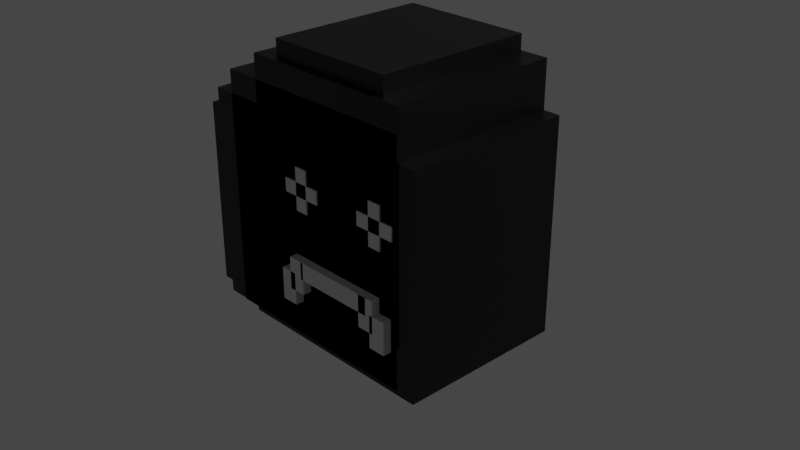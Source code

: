 # Source: StandEnemy.blend  (saved by Blender 2.93.21; exported with 4.5.12 LTS)
import bpy
from mathutils import Matrix  # noqa: F401  (used for matrix-valued properties, if any)

bpy.ops.wm.read_factory_settings(use_empty=True)
scene = bpy.context.scene
scene.name = 'Scene'

# ---- collections
col_collection = bpy.data.collections.new('Collection'); scene.collection.children.link(col_collection)

# ---- materials (node trees are filled in below, after node groups)
mat_material_005 = bpy.data.materials.new('Material.005')
mat_material_005.alpha_threshold = 0.0
mat_material_005.use_transparent_shadow = False
mat_material_005.line_color = (0.0, 0.0, 0.0, 1.0)
mat_material_006 = bpy.data.materials.new('Material.006')
mat_material_006.alpha_threshold = 0.0
mat_material_006.use_transparent_shadow = False
mat_material_006.line_color = (0.0, 0.0, 0.0, 1.0)
mat_material_007 = bpy.data.materials.new('Material.007')
mat_material_007.alpha_threshold = 0.0
mat_material_007.use_transparent_shadow = False
mat_material_007.line_color = (0.0, 0.0, 0.0, 1.0)
mat_material_009 = bpy.data.materials.new('Material.009')
mat_material_009.alpha_threshold = 0.0
mat_material_009.use_transparent_shadow = False
mat_material_009.line_color = (0.0, 0.0, 0.0, 1.0)
mat_material_008 = bpy.data.materials.new('Material.008')
mat_material_008.alpha_threshold = 0.0
mat_material_008.use_transparent_shadow = False
mat_material_008.line_color = (0.0, 0.0, 0.0, 1.0)
mat_material_010 = bpy.data.materials.new('Material.010')
mat_material_010.alpha_threshold = 0.0
mat_material_010.use_transparent_shadow = False
mat_material_010.line_color = (0.0, 0.0, 0.0, 1.0)
mat_material_011 = bpy.data.materials.new('Material.011')
mat_material_011.alpha_threshold = 0.0
mat_material_011.use_transparent_shadow = False
mat_material_011.line_color = (0.0, 0.0, 0.0, 1.0)
mat_material_012 = bpy.data.materials.new('Material.012')
mat_material_012.alpha_threshold = 0.0
mat_material_012.use_transparent_shadow = False
mat_material_012.line_color = (0.0, 0.0, 0.0, 1.0)
mat_material_014 = bpy.data.materials.new('Material.014')
mat_material_014.alpha_threshold = 0.0
mat_material_014.use_transparent_shadow = False
mat_material_014.line_color = (0.0, 0.0, 0.0, 1.0)
mat_material_013 = bpy.data.materials.new('Material.013')
mat_material_013.alpha_threshold = 0.0
mat_material_013.use_transparent_shadow = False
mat_material_013.line_color = (0.0, 0.0, 0.0, 1.0)

# ---- material node trees
mat_material_005.use_nodes = True; mat_material_005.node_tree.nodes.clear()
_N = mat_material_005.node_tree.nodes; _L = mat_material_005.node_tree.links
n0 = _N.new('ShaderNodeOutputMaterial'); n0.name = 'Material Output'; n0.location = (300, 300)
n1 = _N.new('ShaderNodeBsdfPrincipled'); n1.name = 'Principled BSDF'; n1.location = (10, 300)
n1.distribution = 'GGX'
n1.subsurface_method = 'BURLEY'
n1.inputs[0].default_value = (0.0, 0.0, 0.0, 1.0)
n1.inputs[2].default_value = 0.4
n1.inputs[3].default_value = 1.45
n1.inputs[27].default_value = (0.0, 0.0, 0.0, 1.0)
n1.inputs[28].default_value = 1.0
_L.new(n1.outputs[0], n0.inputs[0])
n0.is_active_output = True
mat_material_006.use_nodes = True; mat_material_006.node_tree.nodes.clear()
_N = mat_material_006.node_tree.nodes; _L = mat_material_006.node_tree.links
n0 = _N.new('ShaderNodeOutputMaterial'); n0.name = 'Material Output'; n0.location = (300, 300)
n1 = _N.new('ShaderNodeBsdfPrincipled'); n1.name = 'Principled BSDF'; n1.location = (10, 300)
n1.distribution = 'GGX'
n1.subsurface_method = 'BURLEY'
n1.inputs[2].default_value = 0.4
n1.inputs[3].default_value = 1.45
n1.inputs[27].default_value = (0.0, 0.0, 0.0, 1.0)
n1.inputs[28].default_value = 1.0
_L.new(n1.outputs[0], n0.inputs[0])
n0.is_active_output = True
mat_material_007.use_nodes = True; mat_material_007.node_tree.nodes.clear()
_N = mat_material_007.node_tree.nodes; _L = mat_material_007.node_tree.links
n0 = _N.new('ShaderNodeOutputMaterial'); n0.name = 'Material Output'; n0.location = (300, 300)
n1 = _N.new('ShaderNodeBsdfPrincipled'); n1.name = 'Principled BSDF'; n1.location = (10, 300)
n1.distribution = 'GGX'
n1.subsurface_method = 'BURLEY'
n1.inputs[2].default_value = 0.4
n1.inputs[3].default_value = 1.45
n1.inputs[27].default_value = (0.0, 0.0, 0.0, 1.0)
n1.inputs[28].default_value = 1.0
_L.new(n1.outputs[0], n0.inputs[0])
n0.is_active_output = True
mat_material_009.use_nodes = True; mat_material_009.node_tree.nodes.clear()
_N = mat_material_009.node_tree.nodes; _L = mat_material_009.node_tree.links
n0 = _N.new('ShaderNodeOutputMaterial'); n0.name = 'Material Output'; n0.location = (300, 300)
n1 = _N.new('ShaderNodeBsdfPrincipled'); n1.name = 'Principled BSDF'; n1.location = (10, 300)
n1.distribution = 'GGX'
n1.subsurface_method = 'BURLEY'
n1.inputs[2].default_value = 0.4
n1.inputs[3].default_value = 1.45
n1.inputs[27].default_value = (0.0, 0.0, 0.0, 1.0)
n1.inputs[28].default_value = 1.0
_L.new(n1.outputs[0], n0.inputs[0])
n0.is_active_output = True
mat_material_008.use_nodes = True; mat_material_008.node_tree.nodes.clear()
_N = mat_material_008.node_tree.nodes; _L = mat_material_008.node_tree.links
n0 = _N.new('ShaderNodeOutputMaterial'); n0.name = 'Material Output'; n0.location = (300, 300)
n1 = _N.new('ShaderNodeBsdfPrincipled'); n1.name = 'Principled BSDF'; n1.location = (10, 300)
n1.distribution = 'GGX'
n1.subsurface_method = 'BURLEY'
n1.inputs[2].default_value = 0.4
n1.inputs[3].default_value = 1.45
n1.inputs[27].default_value = (0.0, 0.0, 0.0, 1.0)
n1.inputs[28].default_value = 1.0
_L.new(n1.outputs[0], n0.inputs[0])
n0.is_active_output = True
mat_material_010.use_nodes = True; mat_material_010.node_tree.nodes.clear()
_N = mat_material_010.node_tree.nodes; _L = mat_material_010.node_tree.links
n0 = _N.new('ShaderNodeOutputMaterial'); n0.name = 'Material Output'; n0.location = (300, 300)
n1 = _N.new('ShaderNodeBsdfPrincipled'); n1.name = 'Principled BSDF'; n1.location = (10, 300)
n1.distribution = 'GGX'
n1.subsurface_method = 'BURLEY'
n1.inputs[2].default_value = 0.4
n1.inputs[3].default_value = 1.45
n1.inputs[27].default_value = (0.0, 0.0, 0.0, 1.0)
n1.inputs[28].default_value = 1.0
_L.new(n1.outputs[0], n0.inputs[0])
n0.is_active_output = True
mat_material_011.use_nodes = True; mat_material_011.node_tree.nodes.clear()
_N = mat_material_011.node_tree.nodes; _L = mat_material_011.node_tree.links
n0 = _N.new('ShaderNodeOutputMaterial'); n0.name = 'Material Output'; n0.location = (300, 300)
n1 = _N.new('ShaderNodeBsdfPrincipled'); n1.name = 'Principled BSDF'; n1.location = (10, 300)
n1.distribution = 'GGX'
n1.subsurface_method = 'BURLEY'
n1.inputs[2].default_value = 0.4
n1.inputs[3].default_value = 1.45
n1.inputs[27].default_value = (0.0, 0.0, 0.0, 1.0)
n1.inputs[28].default_value = 1.0
_L.new(n1.outputs[0], n0.inputs[0])
n0.is_active_output = True
mat_material_012.use_nodes = True; mat_material_012.node_tree.nodes.clear()
_N = mat_material_012.node_tree.nodes; _L = mat_material_012.node_tree.links
n0 = _N.new('ShaderNodeOutputMaterial'); n0.name = 'Material Output'; n0.location = (300, 300)
n1 = _N.new('ShaderNodeBsdfPrincipled'); n1.name = 'Principled BSDF'; n1.location = (10, 300)
n1.distribution = 'GGX'
n1.subsurface_method = 'BURLEY'
n1.inputs[2].default_value = 0.4
n1.inputs[3].default_value = 1.45
n1.inputs[27].default_value = (0.0, 0.0, 0.0, 1.0)
n1.inputs[28].default_value = 1.0
_L.new(n1.outputs[0], n0.inputs[0])
n0.is_active_output = True
mat_material_014.use_nodes = True; mat_material_014.node_tree.nodes.clear()
_N = mat_material_014.node_tree.nodes; _L = mat_material_014.node_tree.links
n0 = _N.new('ShaderNodeOutputMaterial'); n0.name = 'Material Output'; n0.location = (300, 300)
n1 = _N.new('ShaderNodeBsdfPrincipled'); n1.name = 'Principled BSDF'; n1.location = (10, 300)
n1.distribution = 'GGX'
n1.subsurface_method = 'BURLEY'
n1.inputs[2].default_value = 0.4
n1.inputs[3].default_value = 1.45
n1.inputs[27].default_value = (0.0, 0.0, 0.0, 1.0)
n1.inputs[28].default_value = 1.0
_L.new(n1.outputs[0], n0.inputs[0])
n0.is_active_output = True
mat_material_013.use_nodes = True; mat_material_013.node_tree.nodes.clear()
_N = mat_material_013.node_tree.nodes; _L = mat_material_013.node_tree.links
n0 = _N.new('ShaderNodeOutputMaterial'); n0.name = 'Material Output'; n0.location = (300, 300)
n1 = _N.new('ShaderNodeBsdfPrincipled'); n1.name = 'Principled BSDF'; n1.location = (10, 300)
n1.distribution = 'GGX'
n1.subsurface_method = 'BURLEY'
n1.inputs[2].default_value = 0.4
n1.inputs[3].default_value = 1.45
n1.inputs[27].default_value = (0.0, 0.0, 0.0, 1.0)
n1.inputs[28].default_value = 1.0
_L.new(n1.outputs[0], n0.inputs[0])
n0.is_active_output = True

# ---- world
world_world = bpy.data.worlds.new('World'); scene.world = world_world
world_world.use_nodes = True; world_world.node_tree.nodes.clear()
_N = world_world.node_tree.nodes; _L = world_world.node_tree.links
n0 = _N.new('ShaderNodeOutputWorld'); n0.name = 'World Output'; n0.location = (300, 300)
n1 = _N.new('ShaderNodeBackground'); n1.name = 'Background'; n1.location = (10, 300)
n1.inputs[0].default_value = (0.05088, 0.05088, 0.05088, 1.0)
_L.new(n1.outputs[0], n0.inputs[0])
n0.is_active_output = True
world_world.color = (0.05088, 0.05088, 0.05088)
world_world.use_sun_shadow = False
world_world.sun_shadow_jitter_overblur = 0.0

# ---- cameras
cam_camera = bpy.data.cameras.new('Camera')
cam_camera.clip_end = 100.0
cam_camera.ortho_scale = 7.314

# ---- lights
light_light = bpy.data.lights.new('Light', 'POINT')
light_light.transmission_factor = 0.0
light_light.energy = 1000.0
light_light.shadow_soft_size = 0.1
light_light.shadow_maximum_resolution = 0.006
light_light.use_absolute_resolution = True

# ---- meshes
me_cube = bpy.data.meshes.new('Cube')
me_cube.from_pydata([(1.0, 1.0, 1.0), (1.0, 1.0, -1.0), (1.0, -1.0, 1.0), (1.0, -1.0, -1.0), (-1.0, 1.0, 1.0), (-1.0, 1.0, -1.0), (-1.0, -1.0, 1.0), (-1.0, -1.0, -1.0)], [], [(0, 4, 6, 2), (3, 2, 6, 7), (7, 6, 4, 5), (5, 1, 3, 7), (1, 0, 2, 3), (5, 4, 0, 1)])
_uv = me_cube.uv_layers.new(name='UVMap')
_uv.uv.foreach_set('vector', [0.625, 0.5, 0.875, 0.5, 0.875, 0.75, 0.625, 0.75, 0.375, 0.75, 0.625, 0.75, 0.625, 1.0, 0.375, 1.0, 0.375, 0.0, 0.625, 0.0, 0.625, 0.25, 0.375, 0.25, 0.125, 0.5, 0.375, 0.5, 0.375, 0.75, 0.125, 0.75, 0.375, 0.5, 0.625, 0.5, 0.625, 0.75, 0.375, 0.75, 0.375, 0.25, 0.625, 0.25, 0.625, 0.5, 0.375, 0.5])
me_cube.materials.append(mat_material_005)
me_cube.use_remesh_preserve_volume = False
me_cube.use_remesh_preserve_attributes = False
me_cube.use_mirror_vertex_groups = False
me_cube.update()
me_cube_001 = bpy.data.meshes.new('Cube.001')
me_cube_001.from_pydata([(1.0, 1.0, 1.0), (1.0, 1.0, -1.0), (1.0, -1.0, 1.0), (1.0, -1.0, -1.0), (-1.0, 1.0, 1.0), (-1.0, 1.0, -1.0), (-1.0, -1.0, 1.0), (-1.0, -1.0, -1.0)], [], [(0, 4, 6, 2), (3, 2, 6, 7), (7, 6, 4, 5), (5, 1, 3, 7), (1, 0, 2, 3), (5, 4, 0, 1)])
_uv = me_cube_001.uv_layers.new(name='UVMap')
_uv.uv.foreach_set('vector', [0.625, 0.5, 0.875, 0.5, 0.875, 0.75, 0.625, 0.75, 0.375, 0.75, 0.625, 0.75, 0.625, 1.0, 0.375, 1.0, 0.375, 0.0, 0.625, 0.0, 0.625, 0.25, 0.375, 0.25, 0.125, 0.5, 0.375, 0.5, 0.375, 0.75, 0.125, 0.75, 0.375, 0.5, 0.625, 0.5, 0.625, 0.75, 0.375, 0.75, 0.375, 0.25, 0.625, 0.25, 0.625, 0.5, 0.375, 0.5])
me_cube_001.materials.append(mat_material_005)
me_cube_001.use_remesh_preserve_volume = False
me_cube_001.use_remesh_preserve_attributes = False
me_cube_001.use_mirror_vertex_groups = False
me_cube_001.update()
me_cube_002 = bpy.data.meshes.new('Cube.002')
me_cube_002.from_pydata([(1.0, 1.0, 1.0), (1.0, 1.0, -1.0), (1.0, -1.0, 1.0), (1.0, -1.0, -1.0), (-1.0, 1.0, 1.0), (-1.0, 1.0, -1.0), (-1.0, -1.0, 1.0), (-1.0, -1.0, -1.0)], [], [(0, 4, 6, 2), (3, 2, 6, 7), (7, 6, 4, 5), (5, 1, 3, 7), (1, 0, 2, 3), (5, 4, 0, 1)])
_uv = me_cube_002.uv_layers.new(name='UVMap')
_uv.uv.foreach_set('vector', [0.625, 0.5, 0.875, 0.5, 0.875, 0.75, 0.625, 0.75, 0.375, 0.75, 0.625, 0.75, 0.625, 1.0, 0.375, 1.0, 0.375, 0.0, 0.625, 0.0, 0.625, 0.25, 0.375, 0.25, 0.125, 0.5, 0.375, 0.5, 0.375, 0.75, 0.125, 0.75, 0.375, 0.5, 0.625, 0.5, 0.625, 0.75, 0.375, 0.75, 0.375, 0.25, 0.625, 0.25, 0.625, 0.5, 0.375, 0.5])
me_cube_002.materials.append(mat_material_005)
me_cube_002.use_remesh_preserve_volume = False
me_cube_002.use_remesh_preserve_attributes = False
me_cube_002.use_mirror_vertex_groups = False
me_cube_002.update()
me_cube_003 = bpy.data.meshes.new('Cube.003')
me_cube_003.from_pydata([(1.0, 1.0, 1.0), (1.0, 1.0, -1.0), (1.0, -1.0, 1.0), (1.0, -1.0, -1.0), (-1.0, 1.0, 1.0), (-1.0, 1.0, -1.0), (-1.0, -1.0, 1.0), (-1.0, -1.0, -1.0)], [], [(0, 4, 6, 2), (3, 2, 6, 7), (7, 6, 4, 5), (5, 1, 3, 7), (1, 0, 2, 3), (5, 4, 0, 1)])
_uv = me_cube_003.uv_layers.new(name='UVMap')
_uv.uv.foreach_set('vector', [0.625, 0.5, 0.875, 0.5, 0.875, 0.75, 0.625, 0.75, 0.375, 0.75, 0.625, 0.75, 0.625, 1.0, 0.375, 1.0, 0.375, 0.0, 0.625, 0.0, 0.625, 0.25, 0.375, 0.25, 0.125, 0.5, 0.375, 0.5, 0.375, 0.75, 0.125, 0.75, 0.375, 0.5, 0.625, 0.5, 0.625, 0.75, 0.375, 0.75, 0.375, 0.25, 0.625, 0.25, 0.625, 0.5, 0.375, 0.5])
me_cube_003.materials.append(mat_material_005)
me_cube_003.use_remesh_preserve_volume = False
me_cube_003.use_remesh_preserve_attributes = False
me_cube_003.use_mirror_vertex_groups = False
me_cube_003.update()
me_cube_004 = bpy.data.meshes.new('Cube.004')
me_cube_004.from_pydata([(1.0, 1.0, 1.0), (1.0, 1.0, -1.0), (1.0, -1.0, 1.0), (1.0, -1.0, -1.0), (-1.0, 1.0, 1.0), (-1.0, 1.0, -1.0), (-1.0, -1.0, 1.0), (-1.0, -1.0, -1.0)], [], [(0, 4, 6, 2), (3, 2, 6, 7), (7, 6, 4, 5), (5, 1, 3, 7), (1, 0, 2, 3), (5, 4, 0, 1)])
_uv = me_cube_004.uv_layers.new(name='UVMap')
_uv.uv.foreach_set('vector', [0.625, 0.5, 0.875, 0.5, 0.875, 0.75, 0.625, 0.75, 0.375, 0.75, 0.625, 0.75, 0.625, 1.0, 0.375, 1.0, 0.375, 0.0, 0.625, 0.0, 0.625, 0.25, 0.375, 0.25, 0.125, 0.5, 0.375, 0.5, 0.375, 0.75, 0.125, 0.75, 0.375, 0.5, 0.625, 0.5, 0.625, 0.75, 0.375, 0.75, 0.375, 0.25, 0.625, 0.25, 0.625, 0.5, 0.375, 0.5])
me_cube_004.materials.append(mat_material_005)
me_cube_004.use_remesh_preserve_volume = False
me_cube_004.use_remesh_preserve_attributes = False
me_cube_004.use_mirror_vertex_groups = False
me_cube_004.update()
me_cube_005 = bpy.data.meshes.new('Cube.005')
me_cube_005.from_pydata([(1.0, 1.0, 1.0), (1.0, 1.0, -1.0), (1.0, -1.0, 1.0), (1.0, -1.0, -1.0), (-1.0, 1.0, 1.0), (-1.0, 1.0, -1.0), (-1.0, -1.0, 1.0), (-1.0, -1.0, -1.0)], [], [(0, 4, 6, 2), (3, 2, 6, 7), (7, 6, 4, 5), (5, 1, 3, 7), (1, 0, 2, 3), (5, 4, 0, 1)])
_uv = me_cube_005.uv_layers.new(name='UVMap')
_uv.uv.foreach_set('vector', [0.625, 0.5, 0.875, 0.5, 0.875, 0.75, 0.625, 0.75, 0.375, 0.75, 0.625, 0.75, 0.625, 1.0, 0.375, 1.0, 0.375, 0.0, 0.625, 0.0, 0.625, 0.25, 0.375, 0.25, 0.125, 0.5, 0.375, 0.5, 0.375, 0.75, 0.125, 0.75, 0.375, 0.5, 0.625, 0.5, 0.625, 0.75, 0.375, 0.75, 0.375, 0.25, 0.625, 0.25, 0.625, 0.5, 0.375, 0.5])
me_cube_005.materials.append(mat_material_005)
me_cube_005.use_remesh_preserve_volume = False
me_cube_005.use_remesh_preserve_attributes = False
me_cube_005.use_mirror_vertex_groups = False
me_cube_005.update()
me_cube_006 = bpy.data.meshes.new('Cube.006')
me_cube_006.from_pydata([(1.0, 1.0, 1.0), (1.0, 1.0, -1.0), (1.0, -1.0, 1.0), (1.0, -1.0, -1.0), (-1.0, 1.0, 1.0), (-1.0, 1.0, -1.0), (-1.0, -1.0, 1.0), (-1.0, -1.0, -1.0)], [], [(0, 4, 6, 2), (3, 2, 6, 7), (7, 6, 4, 5), (5, 1, 3, 7), (1, 0, 2, 3), (5, 4, 0, 1)])
_uv = me_cube_006.uv_layers.new(name='UVMap')
_uv.uv.foreach_set('vector', [0.625, 0.5, 0.875, 0.5, 0.875, 0.75, 0.625, 0.75, 0.375, 0.75, 0.625, 0.75, 0.625, 1.0, 0.375, 1.0, 0.375, 0.0, 0.625, 0.0, 0.625, 0.25, 0.375, 0.25, 0.125, 0.5, 0.375, 0.5, 0.375, 0.75, 0.125, 0.75, 0.375, 0.5, 0.625, 0.5, 0.625, 0.75, 0.375, 0.75, 0.375, 0.25, 0.625, 0.25, 0.625, 0.5, 0.375, 0.5])
me_cube_006.materials.append(mat_material_006)
me_cube_006.use_remesh_preserve_volume = False
me_cube_006.use_remesh_preserve_attributes = False
me_cube_006.use_mirror_vertex_groups = False
me_cube_006.update()
me_cube_007 = bpy.data.meshes.new('Cube.007')
me_cube_007.from_pydata([(1.0, 1.0, 1.0), (1.0, 1.0, -1.0), (1.0, -1.0, 1.0), (1.0, -1.0, -1.0), (-1.0, 1.0, 1.0), (-1.0, 1.0, -1.0), (-1.0, -1.0, 1.0), (-1.0, -1.0, -1.0)], [], [(0, 4, 6, 2), (3, 2, 6, 7), (7, 6, 4, 5), (5, 1, 3, 7), (1, 0, 2, 3), (5, 4, 0, 1)])
_uv = me_cube_007.uv_layers.new(name='UVMap')
_uv.uv.foreach_set('vector', [0.625, 0.5, 0.875, 0.5, 0.875, 0.75, 0.625, 0.75, 0.375, 0.75, 0.625, 0.75, 0.625, 1.0, 0.375, 1.0, 0.375, 0.0, 0.625, 0.0, 0.625, 0.25, 0.375, 0.25, 0.125, 0.5, 0.375, 0.5, 0.375, 0.75, 0.125, 0.75, 0.375, 0.5, 0.625, 0.5, 0.625, 0.75, 0.375, 0.75, 0.375, 0.25, 0.625, 0.25, 0.625, 0.5, 0.375, 0.5])
me_cube_007.materials.append(mat_material_007)
me_cube_007.use_remesh_preserve_volume = False
me_cube_007.use_remesh_preserve_attributes = False
me_cube_007.use_mirror_vertex_groups = False
me_cube_007.update()
me_cube_009 = bpy.data.meshes.new('Cube.009')
me_cube_009.from_pydata([(1.0, 1.0, 1.0), (1.0, 1.0, -1.0), (1.0, -1.0, 1.0), (1.0, -1.0, -1.0), (-1.0, 1.0, 1.0), (-1.0, 1.0, -1.0), (-1.0, -1.0, 1.0), (-1.0, -1.0, -1.0)], [], [(0, 4, 6, 2), (3, 2, 6, 7), (7, 6, 4, 5), (5, 1, 3, 7), (1, 0, 2, 3), (5, 4, 0, 1)])
_uv = me_cube_009.uv_layers.new(name='UVMap')
_uv.uv.foreach_set('vector', [0.625, 0.5, 0.875, 0.5, 0.875, 0.75, 0.625, 0.75, 0.375, 0.75, 0.625, 0.75, 0.625, 1.0, 0.375, 1.0, 0.375, 0.0, 0.625, 0.0, 0.625, 0.25, 0.375, 0.25, 0.125, 0.5, 0.375, 0.5, 0.375, 0.75, 0.125, 0.75, 0.375, 0.5, 0.625, 0.5, 0.625, 0.75, 0.375, 0.75, 0.375, 0.25, 0.625, 0.25, 0.625, 0.5, 0.375, 0.5])
me_cube_009.materials.append(mat_material_009)
me_cube_009.use_remesh_preserve_volume = False
me_cube_009.use_remesh_preserve_attributes = False
me_cube_009.use_mirror_vertex_groups = False
me_cube_009.update()
me_cube_008 = bpy.data.meshes.new('Cube.008')
me_cube_008.from_pydata([(1.0, 1.0, 1.0), (1.0, 1.0, -1.0), (1.0, -1.0, 1.0), (1.0, -1.0, -1.0), (-1.0, 1.0, 1.0), (-1.0, 1.0, -1.0), (-1.0, -1.0, 1.0), (-1.0, -1.0, -1.0)], [], [(0, 4, 6, 2), (3, 2, 6, 7), (7, 6, 4, 5), (5, 1, 3, 7), (1, 0, 2, 3), (5, 4, 0, 1)])
_uv = me_cube_008.uv_layers.new(name='UVMap')
_uv.uv.foreach_set('vector', [0.625, 0.5, 0.875, 0.5, 0.875, 0.75, 0.625, 0.75, 0.375, 0.75, 0.625, 0.75, 0.625, 1.0, 0.375, 1.0, 0.375, 0.0, 0.625, 0.0, 0.625, 0.25, 0.375, 0.25, 0.125, 0.5, 0.375, 0.5, 0.375, 0.75, 0.125, 0.75, 0.375, 0.5, 0.625, 0.5, 0.625, 0.75, 0.375, 0.75, 0.375, 0.25, 0.625, 0.25, 0.625, 0.5, 0.375, 0.5])
me_cube_008.materials.append(mat_material_008)
me_cube_008.use_remesh_preserve_volume = False
me_cube_008.use_remesh_preserve_attributes = False
me_cube_008.use_mirror_vertex_groups = False
me_cube_008.update()
me_cube_010 = bpy.data.meshes.new('Cube.010')
me_cube_010.from_pydata([(1.0, 1.0, 1.0), (1.0, 1.0, -1.0), (1.0, -1.0, 1.0), (1.0, -1.0, -1.0), (-1.0, 1.0, 1.0), (-1.0, 1.0, -1.0), (-1.0, -1.0, 1.0), (-1.0, -1.0, -1.0)], [], [(0, 4, 6, 2), (3, 2, 6, 7), (7, 6, 4, 5), (5, 1, 3, 7), (1, 0, 2, 3), (5, 4, 0, 1)])
_uv = me_cube_010.uv_layers.new(name='UVMap')
_uv.uv.foreach_set('vector', [0.625, 0.5, 0.875, 0.5, 0.875, 0.75, 0.625, 0.75, 0.375, 0.75, 0.625, 0.75, 0.625, 1.0, 0.375, 1.0, 0.375, 0.0, 0.625, 0.0, 0.625, 0.25, 0.375, 0.25, 0.125, 0.5, 0.375, 0.5, 0.375, 0.75, 0.125, 0.75, 0.375, 0.5, 0.625, 0.5, 0.625, 0.75, 0.375, 0.75, 0.375, 0.25, 0.625, 0.25, 0.625, 0.5, 0.375, 0.5])
me_cube_010.materials.append(mat_material_010)
me_cube_010.use_remesh_preserve_volume = False
me_cube_010.use_remesh_preserve_attributes = False
me_cube_010.use_mirror_vertex_groups = False
me_cube_010.update()
me_cube_011 = bpy.data.meshes.new('Cube.011')
me_cube_011.from_pydata([(1.0, 1.0, 1.0), (1.0, 1.0, -1.0), (1.0, -1.0, 1.0), (1.0, -1.0, -1.0), (-1.0, 1.0, 1.0), (-1.0, 1.0, -1.0), (-1.0, -1.0, 1.0), (-1.0, -1.0, -1.0)], [], [(0, 4, 6, 2), (3, 2, 6, 7), (7, 6, 4, 5), (5, 1, 3, 7), (1, 0, 2, 3), (5, 4, 0, 1)])
_uv = me_cube_011.uv_layers.new(name='UVMap')
_uv.uv.foreach_set('vector', [0.625, 0.5, 0.875, 0.5, 0.875, 0.75, 0.625, 0.75, 0.375, 0.75, 0.625, 0.75, 0.625, 1.0, 0.375, 1.0, 0.375, 0.0, 0.625, 0.0, 0.625, 0.25, 0.375, 0.25, 0.125, 0.5, 0.375, 0.5, 0.375, 0.75, 0.125, 0.75, 0.375, 0.5, 0.625, 0.5, 0.625, 0.75, 0.375, 0.75, 0.375, 0.25, 0.625, 0.25, 0.625, 0.5, 0.375, 0.5])
me_cube_011.materials.append(mat_material_011)
me_cube_011.use_remesh_preserve_volume = False
me_cube_011.use_remesh_preserve_attributes = False
me_cube_011.use_mirror_vertex_groups = False
me_cube_011.update()
me_cube_012 = bpy.data.meshes.new('Cube.012')
me_cube_012.from_pydata([(1.0, 1.0, 1.0), (1.0, 1.0, -1.0), (1.0, -1.0, 1.0), (1.0, -1.0, -1.0), (-1.0, 1.0, 1.0), (-1.0, 1.0, -1.0), (-1.0, -1.0, 1.0), (-1.0, -1.0, -1.0)], [], [(0, 4, 6, 2), (3, 2, 6, 7), (7, 6, 4, 5), (5, 1, 3, 7), (1, 0, 2, 3), (5, 4, 0, 1)])
_uv = me_cube_012.uv_layers.new(name='UVMap')
_uv.uv.foreach_set('vector', [0.625, 0.5, 0.875, 0.5, 0.875, 0.75, 0.625, 0.75, 0.375, 0.75, 0.625, 0.75, 0.625, 1.0, 0.375, 1.0, 0.375, 0.0, 0.625, 0.0, 0.625, 0.25, 0.375, 0.25, 0.125, 0.5, 0.375, 0.5, 0.375, 0.75, 0.125, 0.75, 0.375, 0.5, 0.625, 0.5, 0.625, 0.75, 0.375, 0.75, 0.375, 0.25, 0.625, 0.25, 0.625, 0.5, 0.375, 0.5])
me_cube_012.materials.append(mat_material_012)
me_cube_012.use_remesh_preserve_volume = False
me_cube_012.use_remesh_preserve_attributes = False
me_cube_012.use_mirror_vertex_groups = False
me_cube_012.update()
me_cube_014 = bpy.data.meshes.new('Cube.014')
me_cube_014.from_pydata([(1.0, 1.0, 1.0), (1.0, 1.0, -1.0), (1.0, -1.0, 1.0), (1.0, -1.0, -1.0), (-1.0, 1.0, 1.0), (-1.0, 1.0, -1.0), (-1.0, -1.0, 1.0), (-1.0, -1.0, -1.0)], [], [(0, 4, 6, 2), (3, 2, 6, 7), (7, 6, 4, 5), (5, 1, 3, 7), (1, 0, 2, 3), (5, 4, 0, 1)])
_uv = me_cube_014.uv_layers.new(name='UVMap')
_uv.uv.foreach_set('vector', [0.625, 0.5, 0.875, 0.5, 0.875, 0.75, 0.625, 0.75, 0.375, 0.75, 0.625, 0.75, 0.625, 1.0, 0.375, 1.0, 0.375, 0.0, 0.625, 0.0, 0.625, 0.25, 0.375, 0.25, 0.125, 0.5, 0.375, 0.5, 0.375, 0.75, 0.125, 0.75, 0.375, 0.5, 0.625, 0.5, 0.625, 0.75, 0.375, 0.75, 0.375, 0.25, 0.625, 0.25, 0.625, 0.5, 0.375, 0.5])
me_cube_014.materials.append(mat_material_014)
me_cube_014.use_remesh_preserve_volume = False
me_cube_014.use_remesh_preserve_attributes = False
me_cube_014.use_mirror_vertex_groups = False
me_cube_014.update()
me_cube_013 = bpy.data.meshes.new('Cube.013')
me_cube_013.from_pydata([(1.0, 1.0, 1.0), (1.0, 1.0, -1.0), (1.0, -1.0, 1.0), (1.0, -1.0, -1.0), (-1.0, 1.0, 1.0), (-1.0, 1.0, -1.0), (-1.0, -1.0, 1.0), (-1.0, -1.0, -1.0)], [], [(0, 4, 6, 2), (3, 2, 6, 7), (7, 6, 4, 5), (5, 1, 3, 7), (1, 0, 2, 3), (5, 4, 0, 1)])
_uv = me_cube_013.uv_layers.new(name='UVMap')
_uv.uv.foreach_set('vector', [0.625, 0.5, 0.875, 0.5, 0.875, 0.75, 0.625, 0.75, 0.375, 0.75, 0.625, 0.75, 0.625, 1.0, 0.375, 1.0, 0.375, 0.0, 0.625, 0.0, 0.625, 0.25, 0.375, 0.25, 0.125, 0.5, 0.375, 0.5, 0.375, 0.75, 0.125, 0.75, 0.375, 0.5, 0.625, 0.5, 0.625, 0.75, 0.375, 0.75, 0.375, 0.25, 0.625, 0.25, 0.625, 0.5, 0.375, 0.5])
me_cube_013.materials.append(mat_material_013)
me_cube_013.use_remesh_preserve_volume = False
me_cube_013.use_remesh_preserve_attributes = False
me_cube_013.use_mirror_vertex_groups = False
me_cube_013.update()

# ---- objects
ob_cube = bpy.data.objects.new('Cube', me_cube)
ob_light = bpy.data.objects.new('Light', light_light)
ob_camera = bpy.data.objects.new('Camera', cam_camera)
ob_cube_001 = bpy.data.objects.new('Cube.001', me_cube_001)
ob_cube_002 = bpy.data.objects.new('Cube.002', me_cube_002)
ob_cube_003 = bpy.data.objects.new('Cube.003', me_cube_003)
ob_cube_004 = bpy.data.objects.new('Cube.004', me_cube_004)
ob_cube_005 = bpy.data.objects.new('Cube.005', me_cube_005)
ob_cube_006 = bpy.data.objects.new('Cube.006', me_cube_006)
ob_cube_007 = bpy.data.objects.new('Cube.007', me_cube_007)
ob_cube_009 = bpy.data.objects.new('Cube.009', me_cube_009)
ob_cube_008 = bpy.data.objects.new('Cube.008', me_cube_008)
ob_cube_010 = bpy.data.objects.new('Cube.010', me_cube_010)
ob_cube_011 = bpy.data.objects.new('Cube.011', me_cube_011)
ob_cube_012 = bpy.data.objects.new('Cube.012', me_cube_012)
ob_cube_014 = bpy.data.objects.new('Cube.014', me_cube_014)
ob_cube_013 = bpy.data.objects.new('Cube.013', me_cube_013)

# ---- transforms, parenting, visibility, modifiers, constraints
ob_cube.location = (1.581e-05, 0.00389, -0.0006749)
ob_cube.scale = (1.199, 0.9554, 1.199)
ob_cube.lock_rotations_4d = False
ob_cube.empty_display_type = 'ARROWS'
ob_cube.lineart.crease_threshold = 0.0
ob_light.location = (4.076, 1.005, 5.904)
ob_light.rotation_euler = (0.6503, 0.05522, 1.866)
ob_light.lock_rotations_4d = False
ob_light.empty_display_type = 'ARROWS'
ob_light.color = (0.0, 0.0, 0.0, 0.0)
ob_light.lineart.crease_threshold = 0.0
ob_camera.location = (7.359, -6.926, 4.958)
ob_camera.rotation_euler = (1.109, 0.0, 0.8149)
ob_camera.lock_rotations_4d = False
ob_camera.empty_display_type = 'ARROWS'
ob_camera.color = (0.0, 0.0, 0.0, 0.0)
ob_camera.display_type = 'WIRE'
ob_camera.lineart.crease_threshold = 0.0
ob_cube_001.location = (1.581e-05, 0.00389, 0.5203)
ob_cube_001.scale = (1.007, 0.9554, 1.199)
ob_cube_001.lock_rotations_4d = False
ob_cube_001.empty_display_type = 'ARROWS'
ob_cube_001.lineart.crease_threshold = 0.0
ob_cube_002.location = (0.0007994, 0.00389, 0.8001)
ob_cube_002.scale = (0.74, 0.8862, 1.112)
ob_cube_002.lock_rotations_4d = False
ob_cube_002.empty_display_type = 'ARROWS'
ob_cube_002.lineart.crease_threshold = 0.0
ob_cube_003.location = (-0.2217, 0.00389, 0.152)
ob_cube_003.scale = (1.199, 0.9554, 1.308)
ob_cube_003.lock_rotations_4d = False
ob_cube_003.empty_display_type = 'ARROWS'
ob_cube_003.lineart.crease_threshold = 0.0
ob_cube_004.location = (-0.4601, 0.00389, 0.03208)
ob_cube_004.scale = (1.199, 0.9554, 1.178)
ob_cube_004.lock_rotations_4d = False
ob_cube_004.empty_display_type = 'ARROWS'
ob_cube_004.lineart.crease_threshold = 0.0
ob_cube_005.location = (-0.7659, 0.00389, -0.05511)
ob_cube_005.scale = (1.112, 0.8862, 1.033)
ob_cube_005.lock_rotations_4d = False
ob_cube_005.empty_display_type = 'ARROWS'
ob_cube_005.lineart.crease_threshold = 0.0
ob_cube_006.location = (0.6903, -0.7116, 0.4935)
ob_cube_006.rotation_euler = (0.0, 1.571, 0.0)
ob_cube_006.scale = (0.07442, 0.2562, 0.2325)
ob_cube_006.lock_rotations_4d = False
ob_cube_006.empty_display_type = 'ARROWS'
ob_cube_006.lineart.crease_threshold = 0.0
ob_cube_007.location = (0.6903, -0.7116, 0.4935)
ob_cube_007.scale = (0.07442, 0.2562, 0.2325)
ob_cube_007.lock_rotations_4d = False
ob_cube_007.empty_display_type = 'ARROWS'
ob_cube_007.lineart.crease_threshold = 0.0
ob_cube_009.location = (-0.3507, -0.7116, 0.4935)
ob_cube_009.rotation_euler = (0.0, 1.571, 0.0)
ob_cube_009.scale = (0.07442, 0.2562, 0.2325)
ob_cube_009.lock_rotations_4d = False
ob_cube_009.empty_display_type = 'ARROWS'
ob_cube_009.lineart.crease_threshold = 0.0
ob_cube_008.location = (-0.3507, -0.7116, 0.4935)
ob_cube_008.scale = (0.07442, 0.2562, 0.2325)
ob_cube_008.lock_rotations_4d = False
ob_cube_008.empty_display_type = 'ARROWS'
ob_cube_008.lineart.crease_threshold = 0.0
ob_cube_010.location = (0.1696, -0.7116, -0.333)
ob_cube_010.rotation_euler = (0.0, 1.571, 0.0)
ob_cube_010.scale = (0.09715, 0.3344, 0.4766)
ob_cube_010.lock_rotations_4d = False
ob_cube_010.empty_display_type = 'ARROWS'
ob_cube_010.lineart.crease_threshold = 0.0
ob_cube_011.location = (0.6447, -0.7116, -0.4133)
ob_cube_011.scale = (0.09715, 0.3344, 0.1791)
ob_cube_011.lock_rotations_4d = False
ob_cube_011.empty_display_type = 'ARROWS'
ob_cube_011.lineart.crease_threshold = 0.0
ob_cube_012.location = (0.7997, -0.7116, -0.578)
ob_cube_012.scale = (0.09715, 0.3344, 0.1791)
ob_cube_012.lock_rotations_4d = False
ob_cube_012.empty_display_type = 'ARROWS'
ob_cube_012.lineart.crease_threshold = 0.0
ob_cube_014.location = (-0.373, -0.7116, -0.4133)
ob_cube_014.scale = (0.09715, 0.3344, 0.1791)
ob_cube_014.lock_rotations_4d = False
ob_cube_014.empty_display_type = 'ARROWS'
ob_cube_014.lineart.crease_threshold = 0.0
ob_cube_013.location = (-0.4992, -0.7116, -0.578)
ob_cube_013.scale = (0.09715, 0.3344, 0.1791)
ob_cube_013.lock_rotations_4d = False
ob_cube_013.empty_display_type = 'ARROWS'
ob_cube_013.lineart.crease_threshold = 0.0

# ---- collection membership
col_collection.objects.link(ob_cube)
col_collection.objects.link(ob_light)
col_collection.objects.link(ob_camera)
col_collection.objects.link(ob_cube_001)
col_collection.objects.link(ob_cube_002)
col_collection.objects.link(ob_cube_003)
col_collection.objects.link(ob_cube_004)
col_collection.objects.link(ob_cube_005)
col_collection.objects.link(ob_cube_006)
col_collection.objects.link(ob_cube_007)
col_collection.objects.link(ob_cube_009)
col_collection.objects.link(ob_cube_008)
col_collection.objects.link(ob_cube_010)
col_collection.objects.link(ob_cube_011)
col_collection.objects.link(ob_cube_012)
col_collection.objects.link(ob_cube_014)
col_collection.objects.link(ob_cube_013)

# ---- scene / render settings (as saved in the file)
scene.camera = ob_camera
scene.frame_start = 1; scene.frame_end = 20; scene.frame_set(4)
scene.render.engine = 'BLENDER_EEVEE_NEXT'
scene.cycles.use_denoising = False
scene.cycles.samples = 128
scene.cycles.sampling_pattern = 'TABULATED_SOBOL'
scene.cycles.use_adaptive_sampling = False
scene.cycles.use_light_tree = False
scene.view_settings.view_transform = 'Filmic'
bpy.context.view_layer.update()
